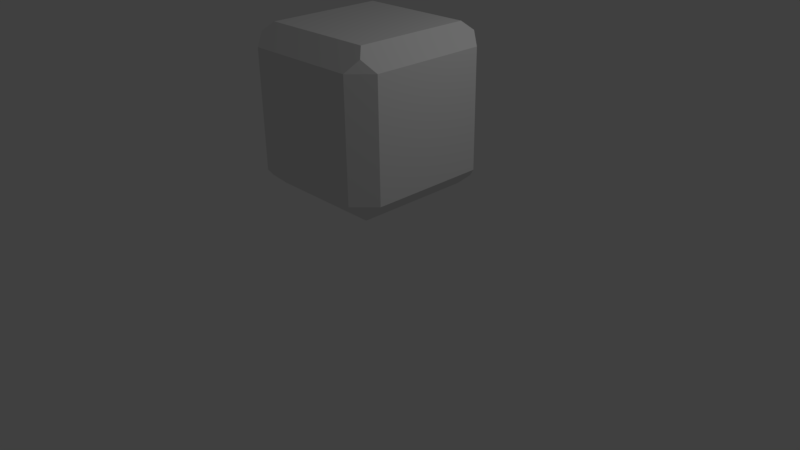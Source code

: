 # Source: cube3.blend  (saved by Blender 2.77.0; exported with 4.5.12 LTS)
import bpy
from mathutils import Matrix  # noqa: F401  (used for matrix-valued properties, if any)

bpy.ops.wm.read_factory_settings(use_empty=True)
scene = bpy.context.scene
scene.name = 'Scene'

# ---- collections
col_collection_1 = bpy.data.collections.new('Collection 1'); scene.collection.children.link(col_collection_1)

# ---- materials (node trees are filled in below, after node groups)
mat_material = bpy.data.materials.new('Material')
mat_material.alpha_threshold = 0.0
mat_material.roughness = 0.5
mat_material.line_color = (0.0, 0.0, 0.0, 1.0)

# ---- material node trees

# ---- world
world_world = bpy.data.worlds.new('World'); scene.world = world_world
world_world.color = (0.05088, 0.05088, 0.05088)
world_world.use_sun_shadow = False
world_world.sun_shadow_jitter_overblur = 0.0
world_world.cycles.sampling_method = 'MANUAL'

# ---- cameras
cam_camera = bpy.data.cameras.new('Camera')
cam_camera.clip_end = 100.0
cam_camera.lens = 35.0
cam_camera.sensor_width = 32.0
cam_camera.sensor_height = 18.0
cam_camera.ortho_scale = 7.314
cam_camera.dof.focus_distance = 0.0

# ---- lights
light_lamp = bpy.data.lights.new('Lamp', 'POINT')
light_lamp.transmission_factor = 0.0
light_lamp.cutoff_distance = 30.0
light_lamp.energy = 100.0
light_lamp.shadow_buffer_clip_start = 1.001
light_lamp.shadow_soft_size = 0.1
light_lamp.shadow_maximum_resolution = 0.006
light_lamp.use_absolute_resolution = True

# ---- meshes
me_cube = bpy.data.meshes.new('Cube')
me_cube.from_pydata([(0.75, 0.75, -1.0), (0.75, -0.75, -1.0), (-0.75, -0.75, -1.0), (-0.75, 0.75, -1.0), (0.75, 0.75, 1.0), (0.75, -0.75, 1.0), (-0.75, -0.75, 1.0), (-0.75, 0.75, 1.0), (0.75, 1.0, -0.75), (1.0, 0.75, -0.75), (0.8557, 0.8557, -0.8943), (1.0, -0.75, -0.75), (0.75, -1.0, -0.75), (0.8557, -0.8557, -0.8943), (-0.75, -1.0, -0.75), (-1.0, -0.75, -0.75), (-0.8557, -0.8557, -0.8943), (-1.0, 0.75, -0.75), (-0.75, 1.0, -0.75), (-0.8557, 0.8557, -0.8943), (1.0, 0.75, 0.75), (0.75, 1.0, 0.75), (0.8557, 0.8557, 0.8943), (0.75, -1.0, 0.75), (1.0, -0.75, 0.75), (0.8557, -0.8557, 0.8943), (-1.0, -0.75, 0.75), (-0.75, -1.0, 0.75), (-0.8557, -0.8557, 0.8943), (-0.75, 1.0, 0.75), (-1.0, 0.75, 0.75), (-0.8557, 0.8557, 0.8943)], [], [(9, 20, 24, 11), (16, 15, 17, 19, 3, 2), (4, 5, 25, 24, 20, 22), (4, 7, 6, 5), (13, 12, 14, 16, 2, 1), (21, 8, 18, 29), (10, 9, 11, 13, 1, 0), (12, 23, 27, 14), (15, 26, 30, 17), (22, 21, 29, 31, 7, 4), (5, 6, 28, 27, 23, 25), (6, 7, 31, 30, 26, 28), (0, 1, 2, 3), (8, 9, 10), (11, 12, 13), (14, 15, 16), (17, 18, 19), (20, 21, 22), (23, 24, 25), (26, 27, 28), (29, 30, 31), (20, 9, 8, 21), (17, 30, 29, 18), (23, 12, 11, 24), (26, 15, 14, 27), (0, 3, 19, 18, 8, 10)])
me_cube.materials.append(mat_material)
me_cube.use_remesh_preserve_volume = False
me_cube.use_remesh_preserve_attributes = False
me_cube.use_mirror_vertex_groups = False
me_cube.update()

# ---- objects
ob_cube = bpy.data.objects.new('Cube', me_cube)
ob_lamp = bpy.data.objects.new('Lamp', light_lamp)
ob_camera = bpy.data.objects.new('Camera', cam_camera)

# ---- transforms, parenting, visibility, modifiers, constraints
ob_cube.location = (0.0, 0.0, 2.0)
ob_cube.lock_rotations_4d = False
ob_cube.empty_display_type = 'ARROWS'
ob_cube.lineart.crease_threshold = 0.0
ob_lamp.location = (4.076, 1.005, 5.904)
ob_lamp.rotation_euler = (0.6503, 0.05522, 1.866)
ob_lamp.lock_rotations_4d = False
ob_lamp.empty_display_type = 'ARROWS'
ob_lamp.color = (0.0, 0.0, 0.0, 0.0)
ob_lamp.lineart.crease_threshold = 0.0
ob_camera.location = (7.481, -6.508, 5.344)
ob_camera.rotation_euler = (1.109, 0.01082, 0.8149)
ob_camera.lock_rotations_4d = False
ob_camera.empty_display_type = 'ARROWS'
ob_camera.color = (0.0, 0.0, 0.0, 0.0)
ob_camera.display_type = 'WIRE'
ob_camera.lineart.crease_threshold = 0.0

# ---- collection membership
col_collection_1.objects.link(ob_cube)
col_collection_1.objects.link(ob_lamp)
col_collection_1.objects.link(ob_camera)

# ---- scene / render settings (as saved in the file)
scene.camera = ob_camera
scene.frame_start = 1; scene.frame_end = 250; scene.frame_set(1)
scene.render.engine = 'CYCLES'
scene.render.resolution_percentage = 50
scene.render.dither_intensity = 0.0
scene.cycles.use_denoising = False
scene.cycles.samples = 128
scene.cycles.sampling_pattern = 'TABULATED_SOBOL'
scene.cycles.light_sampling_threshold = 0.0
scene.cycles.use_adaptive_sampling = False
scene.cycles.use_light_tree = False
scene.cycles.blur_glossy = 0.0
scene.cycles.sample_clamp_indirect = 0.0
scene.view_settings.view_transform = 'Standard'
bpy.context.view_layer.update()
